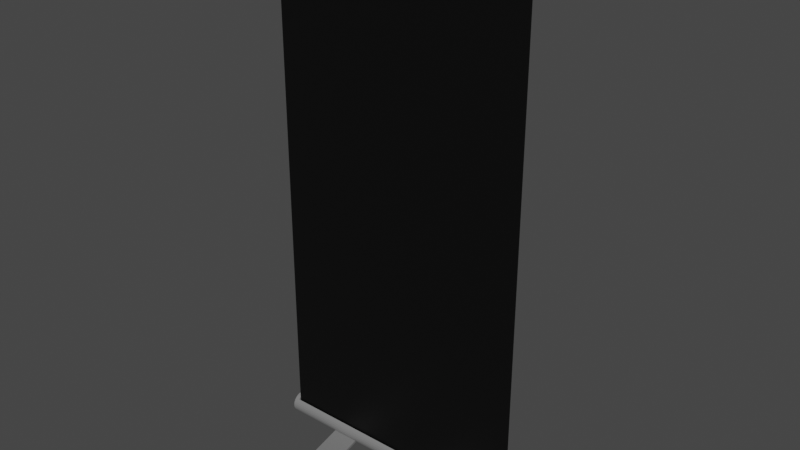 # Source: TV_RollUp.blend  (saved by Blender 4.0.36; exported with 4.5.12 LTS)
import bpy
from mathutils import Matrix  # noqa: F401  (used for matrix-valued properties, if any)

bpy.ops.wm.read_factory_settings(use_empty=True)
scene = bpy.context.scene
scene.name = 'Scene'

# ---- collections
col_collection = bpy.data.collections.new('Collection'); scene.collection.children.link(col_collection)

# ---- images (referenced by path relative to the original .blend; pixels are not part of the script)
import os
ASSET_DIR = os.environ.get("B2B_ASSET_DIR", "")  # directory of the original .blend (textures are referenced by path, not embedded)
HERE = os.path.dirname(os.path.abspath(__file__))  # packed textures are extracted next to this script under _unpacked/

def load_image(name, relpath, width, height, colorspace="sRGB"):
    """Load a texture the original file referenced (path relative to the .blend, or extracted next to this script)."""
    p = next((c for c in (os.path.join(HERE, relpath), os.path.join(ASSET_DIR, relpath)) if relpath and os.path.exists(c)), "")
    if p:
        img = bpy.data.images.load(p, check_existing=True)
        img.name = name
    else:  # same state as the original file: an image datablock whose file is absent (Cycles renders it pink)
        img = bpy.data.images.new(name, width, height)
        img.source = "FILE"
        img.filepath = "//" + (relpath or name)
    img.colorspace_settings.name = colorspace
    return img
img_lataus_png_001 = load_image('lataus.png.001', '_unpacked/lataus.2d65bab2.png', 225, 225, 'sRGB')
img_colors_png = load_image('ColorS.png', '_unpacked/ColorS.182191f7.png', 256, 256, 'sRGB')

# ---- materials (node trees are filled in below, after node groups)
mat_vuoksi = bpy.data.materials.new('vuoksi')
mat_vuoksi.use_transparent_shadow = False
mat_main = bpy.data.materials.new('Main')
mat_main.use_transparent_shadow = False

# ---- material node trees
mat_vuoksi.use_nodes = True; mat_vuoksi.node_tree.nodes.clear()
_N = mat_vuoksi.node_tree.nodes; _L = mat_vuoksi.node_tree.links
n0 = _N.new('ShaderNodeBsdfPrincipled'); n0.name = 'Principled BSDF'; n0.location = (10, 300)
n0.distribution = 'GGX'
n0.subsurface_method = 'RANDOM_WALK_SKIN'
n0.inputs[3].default_value = 1.45
n0.inputs[27].default_value = (0.0, 0.0, 0.0, 1.0)
n0.inputs[28].default_value = 1.0
n1 = _N.new('ShaderNodeOutputMaterial'); n1.name = 'Material Output'; n1.location = (300, 300)
n2 = _N.new('ShaderNodeTexImage'); n2.name = 'Image Texture'; n2.location = (-326, 247)
n2.image = img_lataus_png_001
n3 = _N.new('ShaderNodeTexCoord'); n3.name = 'Texture Coordinate'; n3.location = (-749, 241)
n4 = _N.new('ShaderNodeMapping'); n4.name = 'Mapping'; n4.location = (-531, 279)
n4.inputs[2].default_value = (0.0, 0.0, -1.571)
_L.new(n0.outputs[0], n1.inputs[0])
_L.new(n3.outputs[3], n4.inputs[0])
_L.new(n4.outputs[0], n2.inputs[0])
_L.new(n2.outputs[0], n0.inputs[0])
n1.is_active_output = True
mat_main.use_nodes = True; mat_main.node_tree.nodes.clear()
_N = mat_main.node_tree.nodes; _L = mat_main.node_tree.links
n0 = _N.new('ShaderNodeBsdfPrincipled'); n0.name = 'Principled BSDF'; n0.location = (10, 300)
n0.inputs[3].default_value = 1.45
n1 = _N.new('ShaderNodeOutputMaterial'); n1.name = 'Material Output'; n1.location = (300, 300)
n2 = _N.new('ShaderNodeTexImage'); n2.name = 'Image Texture'; n2.location = (-287, 266)
n2.image = img_colors_png
_L.new(n0.outputs[0], n1.inputs[0])
_L.new(n2.outputs[0], n0.inputs[0])
n1.is_active_output = True

# ---- world
world_world = bpy.data.worlds.new('World'); scene.world = world_world
world_world.use_nodes = True; world_world.node_tree.nodes.clear()
_N = world_world.node_tree.nodes; _L = world_world.node_tree.links
n0 = _N.new('ShaderNodeOutputWorld'); n0.name = 'World Output'; n0.location = (300, 300)
n1 = _N.new('ShaderNodeBackground'); n1.name = 'Background'; n1.location = (10, 300)
n1.inputs[0].default_value = (0.05088, 0.05088, 0.05088, 1.0)
_L.new(n1.outputs[0], n0.inputs[0])
n0.is_active_output = True
world_world.color = (0.05088, 0.05088, 0.05088)
world_world.use_sun_shadow = False
world_world.sun_shadow_jitter_overblur = 0.0

# ---- meshes
me_plane = bpy.data.meshes.new('Plane')
me_plane.from_pydata([(-5.977, 0.03718, 28.57), (-5.977, 0.03718, 2.196), (6.156, 0.03718, 28.57), (6.156, 0.03718, 2.196)], [], [(0, 1, 3, 2)])
_uv = me_plane.uv_layers.new(name='UVMap')
_uv.uv.foreach_set('vector', [0.005421, 1.0, 0.00542, 8.941e-08, 1.001, -2.98e-08, 1.001, 1.0])
me_plane.materials.append(mat_vuoksi)
me_plane.update()
me_cube_004 = bpy.data.meshes.new('Cube.004')
me_cube_004.from_pydata([(6.169, 0.3112, 28.39), (6.169, 0.3112, 29.0), (6.662, 0.3112, 28.39), (6.662, 0.3112, 29.0), (6.169, -0.09201, 28.39), (6.169, -0.09201, 29.0), (6.662, -0.09201, 28.39), (6.662, -0.09201, 29.0), (-6.24, 0.2638, 28.46), (-6.24, 0.2638, 28.92), (6.419, 0.2638, 28.46), (6.419, 0.2638, 28.92), (-6.24, -0.04457, 28.46), (-6.24, -0.04457, 28.92), (6.419, -0.04457, 28.46), (6.419, -0.04457, 28.92), (-6.483, 0.3112, 28.39), (-6.483, 0.3112, 29.0), (-5.99, 0.3112, 28.39), (-5.99, 0.3112, 29.0), (-6.483, -0.09201, 28.39), (-6.483, -0.09201, 29.0), (-5.99, -0.09201, 28.39), (-5.99, -0.09201, 29.0), (0.2348, 0.7655, 1.734), (0.2554, 0.2384, 28.76), (0.2317, 0.7353, 1.733), (0.2523, 0.2081, 28.76), (0.2228, 0.7062, 1.733), (0.2434, 0.179, 28.75), (0.2084, 0.6794, 1.732), (0.229, 0.1522, 28.75), (0.189, 0.6559, 1.732), (0.2096, 0.1288, 28.75), (0.1654, 0.6366, 1.731), (0.186, 0.1095, 28.75), (0.1386, 0.6223, 1.731), (0.1591, 0.09522, 28.75), (0.1094, 0.6136, 1.731), (0.13, 0.08646, 28.75), (0.0791, 0.6107, 1.731), (0.09967, 0.08355, 28.75), (0.04881, 0.6137, 1.731), (0.06938, 0.0866, 28.75), (0.01969, 0.6226, 1.731), (0.04027, 0.09551, 28.75), (-0.007122, 0.637, 1.732), (0.01346, 0.1099, 28.75), (-0.03061, 0.6564, 1.732), (-0.01003, 0.1293, 28.75), (-0.04987, 0.68, 1.732), (-0.02929, 0.1529, 28.75), (-0.06415, 0.7069, 1.733), (-0.04357, 0.1797, 28.76), (-0.07292, 0.736, 1.734), (-0.05234, 0.2089, 28.76), (-0.07583, 0.7663, 1.734), (-0.05525, 0.2392, 28.76), (-0.07277, 0.7966, 1.735), (-0.05219, 0.2695, 28.76), (-0.06386, 0.8257, 1.735), (-0.04328, 0.2986, 28.76), (-0.04944, 0.8525, 1.736), (-0.02887, 0.3254, 28.76), (-0.03007, 0.876, 1.736), (-0.009495, 0.3488, 28.76), (-0.006491, 0.8952, 1.737), (0.01409, 0.3681, 28.76), (0.02039, 0.9095, 1.737), (0.04097, 0.3824, 28.76), (0.04955, 0.9183, 1.737), (0.07013, 0.3911, 28.76), (0.07986, 0.9212, 1.737), (0.1004, 0.394, 28.76), (0.1101, 0.9181, 1.737), (0.1307, 0.391, 28.76), (0.1393, 0.9092, 1.737), (0.1598, 0.3821, 28.76), (0.1661, 0.8948, 1.736), (0.1867, 0.3677, 28.76), (0.1896, 0.8754, 1.736), (0.2101, 0.3483, 28.76), (0.2088, 0.8519, 1.736), (0.2294, 0.3247, 28.76), (0.2231, 0.825, 1.735), (0.2437, 0.2979, 28.76), (0.2319, 0.7958, 1.734), (0.2524, 0.2687, 28.76), (6.421, 0.377, 2.443), (-6.024, 0.173, 2.015), (-6.241, 0.377, 2.443), (6.421, 0.2644, 2.432), (6.203, 0.173, 2.015), (-6.241, 0.2644, 2.432), (6.421, 0.1562, 2.399), (-6.024, -0.03128, 2.015), (-6.241, 0.1562, 2.399), (6.421, 0.05641, 2.346), (6.203, -0.03128, 2.015), (-6.241, 0.05641, 2.346), (6.421, -0.03103, 2.274), (-6.241, -0.03102, 2.274), (6.421, -0.1028, 2.186), (-6.241, -0.1028, 2.186), (6.421, -0.1561, 2.087), (-6.241, -0.1561, 2.087), (6.421, -0.1889, 1.978), (-6.241, -0.1889, 1.978), (6.421, -0.2, 1.866), (-6.241, -0.2, 1.866), (6.421, -0.1889, 1.753), (-6.241, -0.1889, 1.753), (6.421, -0.1561, 1.645), (-6.241, -0.1561, 1.645), (6.421, 0.9101, 1.645), (-6.241, 0.9101, 1.645), (6.421, 0.9429, 1.753), (-6.241, 0.9429, 1.753), (6.421, 0.954, 1.866), (-6.241, 0.954, 1.866), (6.421, 0.9429, 1.978), (-6.241, 0.9429, 1.978), (6.421, 0.9101, 2.087), (-6.241, 0.9101, 2.087), (6.421, 0.8568, 2.186), (-6.241, 0.8568, 2.186), (6.421, 0.785, 2.274), (-6.241, 0.785, 2.274), (6.421, 0.6976, 2.346), (-6.241, 0.6976, 2.346), (6.421, 0.5978, 2.399), (-6.241, 0.5978, 2.399), (6.421, 0.4896, 2.432), (-6.241, 0.4896, 2.432), (-6.241, -0.1154, 1.569), (6.421, -0.1154, 1.569), (-6.241, 0.8694, 1.569), (6.421, 0.8694, 1.569), (-6.024, 0.173, 2.404), (6.203, 0.173, 2.404), (-6.024, 0.1562, 2.399), (6.203, 0.1562, 2.399), (6.203, 0.05641, 2.346), (-6.024, 0.05641, 2.346), (6.203, -0.03103, 2.274), (-6.024, -0.03102, 2.274), (6.203, -0.03129, 2.274), (-6.024, -0.03128, 2.274), (-4.156, 3.384, 1.443), (-4.156, 3.384, 1.577), (-2.93, 3.645, 1.443), (-2.93, 3.645, 1.577), (-3.109, -2.891, 1.443), (-3.109, -2.891, 1.577), (-1.883, -2.63, 1.443), (-1.883, -2.63, 1.577), (4.02, 3.552, 1.443), (4.02, 3.552, 1.577), (5.138, 2.927, 1.443), (5.138, 2.927, 1.577), (1.519, -2.173, 1.443), (1.519, -2.173, 1.577), (2.637, -2.798, 1.443), (2.637, -2.798, 1.577)], [], [(0, 1, 3, 2), (2, 3, 7, 6), (6, 7, 5, 4), (4, 5, 1, 0), (2, 6, 4, 0), (7, 3, 1, 5), (8, 9, 11, 10), (10, 11, 15, 14), (14, 15, 13, 12), (12, 13, 9, 8), (10, 14, 12, 8), (15, 11, 9, 13), (16, 17, 19, 18), (18, 19, 23, 22), (22, 23, 21, 20), (20, 21, 17, 16), (18, 22, 20, 16), (23, 19, 17, 21), (24, 25, 27, 26), (26, 27, 29, 28), (28, 29, 31, 30), (30, 31, 33, 32), (32, 33, 35, 34), (34, 35, 37, 36), (36, 37, 39, 38), (38, 39, 41, 40), (40, 41, 43, 42), (42, 43, 45, 44), (44, 45, 47, 46), (46, 47, 49, 48), (48, 49, 51, 50), (50, 51, 53, 52), (52, 53, 55, 54), (54, 55, 57, 56), (56, 57, 59, 58), (58, 59, 61, 60), (60, 61, 63, 62), (62, 63, 65, 64), (64, 65, 67, 66), (66, 67, 69, 68), (68, 69, 71, 70), (70, 71, 73, 72), (72, 73, 75, 74), (74, 75, 77, 76), (76, 77, 79, 78), (78, 79, 81, 80), (80, 81, 83, 82), (82, 83, 85, 84), (27, 25, 87, 85, 83, 81, 79, 77, 75, 73, 71, 69, 67, 65, 63, 61, 59, 57, 55, 53, 51, 49, 47, 45, 43, 41, 39, 37, 35, 33, 31, 29), (84, 85, 87, 86), (86, 87, 25, 24), (24, 26, 28, 30, 32, 34, 36, 38, 40, 42, 44, 46, 48, 50, 52, 54, 56, 58, 60, 62, 64, 66, 68, 70, 72, 74, 76, 78, 80, 82, 84, 86), (88, 90, 93, 91), (94, 91, 93, 96, 140, 138, 139, 141), (140, 96, 99, 143), (97, 94, 141, 142), (99, 101, 145, 143), (100, 97, 142, 144), (145, 101, 103, 102, 100, 144, 146, 147), (102, 103, 105, 104), (104, 105, 107, 106), (106, 107, 109, 108), (108, 109, 111, 110), (110, 111, 113, 112), (112, 113, 134, 135), (136, 115, 114, 137), (114, 115, 117, 116), (116, 117, 119, 118), (118, 119, 121, 120), (120, 121, 123, 122), (122, 123, 125, 124), (124, 125, 127, 126), (126, 127, 129, 128), (128, 129, 131, 130), (127, 125, 123, 121, 119, 117, 115, 136, 134, 113, 111, 109, 107, 105, 103, 101, 99, 96, 93, 90, 133, 131, 129), (130, 131, 133, 132), (132, 133, 90, 88), (130, 132, 88, 91, 94, 97, 100, 102, 104, 106, 108, 110, 112, 135, 137, 114, 116, 118, 120, 122, 124, 126, 128), (135, 134, 136, 137), (89, 92, 139, 138), (141, 139, 92, 98, 146, 144, 142), (98, 95, 147, 146), (95, 89, 138, 140, 143, 145, 147), (92, 89, 95, 98), (148, 149, 151, 150), (150, 151, 155, 154), (154, 155, 153, 152), (152, 153, 149, 148), (150, 154, 152, 148), (155, 151, 149, 153), (156, 157, 159, 158), (158, 159, 163, 162), (162, 163, 161, 160), (160, 161, 157, 156), (158, 162, 160, 156), (163, 159, 157, 161)])
_uv = me_cube_004.uv_layers.new(name='UVMap')
_uv.uv.foreach_set('vector', [0.6926, 0.9122, 0.6926, 0.9122, 0.6926, 0.9122, 0.6926, 0.9122, 0.6926, 0.9122, 0.6926, 0.9122, 0.6926, 0.9122, 0.6926, 0.9122, 0.6926, 0.9122, 0.6926, 0.9122, 0.6926, 0.9122, 0.6926, 0.9122, 0.6926, 0.9122, 0.6926, 0.9122, 0.6926, 0.9122, 0.6926, 0.9122, 0.6926, 0.9122, 0.6926, 0.9122, 0.6926, 0.9122, 0.6926, 0.9122, 0.6926, 0.9122, 0.6926, 0.9122, 0.6926, 0.9122, 0.6926, 0.9122, 0.5651, 0.9263, 0.5651, 0.9263, 0.5651, 0.9263, 0.5651, 0.9263, 0.5651, 0.9263, 0.5651, 0.9263, 0.5651, 0.9263, 0.5651, 0.9263, 0.5651, 0.9263, 0.5651, 0.9263, 0.5651, 0.9263, 0.5651, 0.9263, 0.5651, 0.9263, 0.5651, 0.9263, 0.5651, 0.9263, 0.5651, 0.9263, 0.5651, 0.9263, 0.5651, 0.9263, 0.5651, 0.9263, 0.5651, 0.9263, 0.5651, 0.9263, 0.5651, 0.9263, 0.5651, 0.9263, 0.5651, 0.9263, 0.6926, 0.9122, 0.6926, 0.9122, 0.6926, 0.9122, 0.6926, 0.9122, 0.6926, 0.9122, 0.6926, 0.9122, 0.6926, 0.9122, 0.6926, 0.9122, 0.6926, 0.9122, 0.6926, 0.9122, 0.6926, 0.9122, 0.6926, 0.9122, 0.6926, 0.9122, 0.6926, 0.9122, 0.6926, 0.9122, 0.6926, 0.9122, 0.6926, 0.9122, 0.6926, 0.9122, 0.6926, 0.9122, 0.6926, 0.9122, 0.6926, 0.9122, 0.6926, 0.9122, 0.6926, 0.9122, 0.6926, 0.9122, 0.5651, 0.9263, 0.5651, 0.9263, 0.5651, 0.9263, 0.5651, 0.9263, 0.5651, 0.9263, 0.5651, 0.9263, 0.5651, 0.9263, 0.5651, 0.9263, 0.5651, 0.9263, 0.5651, 0.9263, 0.5651, 0.9263, 0.5651, 0.9263, 0.5651, 0.9263, 0.5651, 0.9263, 0.5651, 0.9263, 0.5651, 0.9263, 0.5651, 0.9263, 0.5651, 0.9263, 0.5651, 0.9263, 0.5651, 0.9263, 0.5651, 0.9263, 0.5651, 0.9263, 0.5651, 0.9263, 0.5651, 0.9263, 0.5651, 0.9263, 0.5651, 0.9263, 0.5651, 0.9263, 0.5651, 0.9263, 0.5651, 0.9263, 0.5651, 0.9263, 0.5651, 0.9263, 0.5651, 0.9263, 0.5651, 0.9263, 0.5651, 0.9263, 0.5651, 0.9263, 0.5651, 0.9263, 0.5651, 0.9263, 0.5651, 0.9263, 0.5651, 0.9263, 0.5651, 0.9263, 0.5651, 0.9263, 0.5651, 0.9263, 0.5651, 0.9263, 0.5651, 0.9263, 0.5651, 0.9263, 0.5651, 0.9263, 0.5651, 0.9263, 0.5651, 0.9263, 0.5651, 0.9263, 0.5651, 0.9263, 0.5651, 0.9263, 0.5651, 0.9263, 0.5651, 0.9263, 0.5651, 0.9263, 0.5651, 0.9263, 0.5651, 0.9263, 0.5651, 0.9263, 0.5651, 0.9263, 0.5651, 0.9263, 0.5651, 0.9263, 0.5651, 0.9263, 0.5651, 0.9263, 0.5651, 0.9263, 0.5651, 0.9263, 0.5651, 0.9263, 0.5651, 0.9263, 0.5651, 0.9263, 0.5651, 0.9263, 0.5651, 0.9263, 0.5651, 0.9263, 0.5651, 0.9263, 0.5651, 0.9263, 0.5651, 0.9263, 0.5651, 0.9263, 0.5651, 0.9263, 0.5651, 0.9263, 0.5651, 0.9263, 0.5651, 0.9263, 0.5651, 0.9263, 0.5651, 0.9263, 0.5651, 0.9263, 0.5651, 0.9263, 0.5651, 0.9263, 0.5651, 0.9263, 0.5651, 0.9263, 0.5651, 0.9263, 0.5651, 0.9263, 0.5651, 0.9263, 0.5651, 0.9263, 0.5651, 0.9263, 0.5651, 0.9263, 0.5651, 0.9263, 0.5651, 0.9263, 0.5651, 0.9263, 0.5651, 0.9263, 0.5651, 0.9263, 0.5651, 0.9263, 0.5651, 0.9263, 0.5651, 0.9263, 0.5651, 0.9263, 0.5651, 0.9263, 0.5651, 0.9263, 0.5651, 0.9263, 0.5651, 0.9263, 0.5651, 0.9263, 0.5651, 0.9263, 0.5651, 0.9263, 0.5651, 0.9263, 0.5651, 0.9263, 0.5651, 0.9263, 0.5651, 0.9263, 0.5651, 0.9263, 0.5651, 0.9263, 0.5651, 0.9263, 0.5651, 0.9263, 0.5651, 0.9263, 0.5651, 0.9263, 0.5651, 0.9263, 0.5651, 0.9263, 0.5651, 0.9263, 0.5651, 0.9263, 0.5651, 0.9263, 0.5651, 0.9263, 0.5651, 0.9263, 0.5651, 0.9263, 0.5651, 0.9263, 0.5651, 0.9263, 0.5651, 0.9263, 0.5651, 0.9263, 0.5651, 0.9263, 0.5651, 0.9263, 0.5651, 0.9263, 0.5651, 0.9263, 0.5651, 0.9263, 0.5651, 0.9263, 0.5651, 0.9263, 0.5651, 0.9263, 0.5651, 0.9263, 0.5651, 0.9263, 0.5651, 0.9263, 0.5651, 0.9263, 0.5651, 0.9263, 0.5651, 0.9263, 0.5651, 0.9263, 0.5651, 0.9263, 0.5651, 0.9263, 0.5651, 0.9263, 0.5651, 0.9263, 0.5651, 0.9263, 0.5651, 0.9263, 0.5651, 0.9263, 0.5651, 0.9263, 0.5651, 0.9263, 0.5651, 0.9263, 0.5651, 0.9263, 0.5651, 0.9263, 0.5651, 0.9263, 0.5651, 0.9263, 0.5651, 0.9263, 0.5651, 0.9263, 0.5651, 0.9263, 0.5651, 0.9263, 0.5651, 0.9263, 0.5651, 0.9263, 0.5651, 0.9263, 0.5651, 0.9263, 0.5651, 0.9263, 0.5651, 0.9263, 0.5651, 0.9263, 0.5651, 0.9263, 0.5651, 0.9263, 0.5651, 0.9263, 0.5651, 0.9263, 0.5651, 0.9263, 0.5651, 0.9263, 0.5651, 0.9263, 0.5651, 0.9263, 0.5651, 0.9263, 0.5651, 0.9263, 0.5651, 0.9263, 0.5651, 0.9263, 0.5651, 0.9263, 0.5651, 0.9263, 0.5651, 0.9263, 0.5651, 0.9263, 0.5651, 0.9263, 0.5651, 0.9263, 0.5651, 0.9263, 0.5651, 0.9263, 0.5651, 0.9263, 0.5651, 0.9263, 0.5651, 0.9263, 0.5651, 0.9263, 0.5651, 0.9263, 0.5651, 0.9263, 0.5651, 0.9263, 0.5651, 0.9263, 0.5651, 0.9263, 0.5651, 0.9263, 0.5651, 0.9263, 0.5651, 0.9263, 0.5651, 0.9263, 0.5651, 0.9263, 0.5651, 0.9263, 0.5651, 0.9263, 0.5651, 0.9263, 0.5651, 0.9263, 0.5651, 0.9263, 0.5651, 0.9263, 0.5651, 0.9263, 0.5651, 0.9263, 0.5651, 0.9263, 0.5651, 0.9263, 0.5651, 0.9263, 0.5651, 0.9263, 0.5651, 0.9263, 0.5651, 0.9263, 0.5651, 0.9263, 0.5651, 0.9263, 0.5651, 0.9263, 0.5651, 0.9263, 0.5651, 0.9263, 0.5651, 0.9263, 0.5651, 0.9263, 0.5651, 0.9263, 0.5651, 0.9263, 0.5651, 0.9263, 0.5651, 0.9263, 0.5651, 0.9263, 0.5651, 0.9263, 0.5651, 0.9263, 0.5651, 0.9263, 0.5651, 0.9263, 0.5651, 0.9263, 0.5651, 0.9263, 0.5651, 0.9263, 0.5651, 0.9263, 0.5651, 0.9263, 0.5651, 0.9263, 0.5651, 0.9263, 0.5651, 0.9263, 0.5651, 0.9263, 0.5651, 0.9263, 0.5651, 0.9263, 0.5651, 0.9263, 0.5651, 0.9263, 0.5651, 0.9263, 0.5651, 0.9263, 0.5651, 0.9263, 0.5651, 0.9263, 0.5651, 0.9263, 0.5651, 0.9263, 0.5651, 0.9263, 0.5651, 0.9263, 0.5651, 0.9263, 0.5651, 0.9263, 0.5651, 0.9263, 0.5651, 0.9263, 0.5651, 0.9263, 0.5651, 0.9263, 0.5651, 0.9263, 0.5651, 0.9263, 0.5651, 0.9263, 0.5651, 0.9263, 0.5651, 0.9263, 0.5651, 0.9263, 0.5651, 0.9263, 0.5651, 0.9263, 0.5651, 0.9263, 0.5651, 0.9263, 0.5651, 0.9263, 0.5651, 0.9263, 0.5651, 0.9263, 0.5651, 0.9263, 0.5651, 0.9263, 0.5651, 0.9263, 0.5651, 0.9263, 0.5651, 0.9263, 0.5651, 0.9263, 0.5651, 0.9263, 0.5651, 0.9263, 0.5651, 0.9263, 0.5651, 0.9263, 0.5651, 0.9263, 0.5651, 0.9263, 0.5651, 0.9263, 0.5651, 0.9263, 0.5651, 0.9263, 0.5651, 0.9263, 0.5651, 0.9263, 0.5651, 0.9263, 0.5651, 0.9263, 0.5651, 0.9263, 0.5651, 0.9263, 0.5651, 0.9263, 0.5651, 0.9263, 0.5651, 0.9263, 0.5651, 0.9263, 0.5651, 0.9263, 0.5651, 0.9263, 0.5651, 0.9263, 0.5651, 0.9263, 0.5651, 0.9263, 0.5651, 0.9263, 0.5651, 0.9263, 0.5651, 0.9263, 0.5651, 0.9263, 0.5651, 0.9263, 0.5651, 0.9263, 0.5651, 0.9263, 0.5651, 0.9263, 0.5651, 0.9263, 0.5651, 0.9263, 0.5651, 0.9263, 0.5651, 0.9263, 0.5651, 0.9263, 0.5651, 0.9263, 0.5651, 0.9263, 0.5651, 0.9263, 0.5651, 0.9263, 0.5651, 0.9263, 0.5651, 0.9263, 0.5651, 0.9263, 0.5651, 0.9263, 0.5651, 0.9263, 0.5651, 0.9263, 0.5651, 0.9263, 0.5651, 0.9263, 0.5651, 0.9263, 0.5651, 0.9263, 0.5651, 0.9263, 0.5651, 0.9263, 0.5651, 0.9263, 0.5651, 0.9263, 0.5651, 0.9263, 0.5651, 0.9263, 0.5651, 0.9263, 0.5651, 0.9263, 0.5651, 0.9263, 0.5651, 0.9263, 0.5651, 0.9263, 0.5651, 0.9263, 0.5651, 0.9263, 0.5651, 0.9263, 0.5651, 0.9263, 0.5651, 0.9263, 0.5651, 0.9263, 0.5651, 0.9263, 0.5651, 0.9263, 0.5651, 0.9263, 0.5651, 0.9263, 0.5651, 0.9263, 0.5651, 0.9263, 0.5651, 0.9263, 0.5651, 0.9263, 0.5651, 0.9263, 0.5651, 0.9263, 0.5651, 0.9263, 0.5651, 0.9263, 0.5651, 0.9263, 0.5651, 0.9263, 0.5651, 0.9263, 0.5651, 0.9263, 0.5651, 0.9263, 0.5651, 0.9263, 0.5651, 0.9263, 0.5651, 0.9263, 0.5651, 0.9263, 0.5651, 0.9263, 0.5651, 0.9263, 0.5651, 0.9263, 0.5651, 0.9263, 0.5651, 0.9263, 0.5651, 0.9263, 0.5651, 0.9263, 0.5651, 0.9263, 0.5651, 0.9263, 0.5651, 0.9263, 0.5651, 0.9263, 0.5651, 0.9263, 0.5651, 0.9263, 0.5651, 0.9263, 0.5651, 0.9263, 0.5651, 0.9263, 0.5651, 0.9263, 0.5651, 0.9263, 0.5651, 0.9263, 0.5651, 0.9263, 0.5651, 0.9263, 0.5651, 0.9263, 0.5651, 0.9263, 0.5651, 0.9263, 0.5651, 0.9263, 0.5651, 0.9263, 0.5651, 0.9263, 0.5651, 0.9263, 0.5651, 0.9263, 0.5651, 0.9263, 0.5651, 0.9263, 0.5651, 0.9263, 0.5651, 0.9263, 0.5651, 0.9263, 0.5651, 0.9263, 0.5651, 0.9263, 0.5651, 0.9263, 0.5651, 0.9263, 0.5651, 0.9263, 0.5651, 0.9263, 0.5651, 0.9263, 0.5651, 0.9263, 0.5651, 0.9263, 0.5651, 0.9263, 0.5651, 0.9263, 0.5651, 0.9263, 0.5651, 0.9263, 0.5651, 0.9263, 0.5651, 0.9263, 0.5651, 0.9263, 0.5651, 0.9263, 0.5651, 0.9263])
me_cube_004.materials.append(mat_main)
me_cube_004.update()

# ---- objects
ob_plane = bpy.data.objects.new('Plane', me_plane)
ob_cube_002 = bpy.data.objects.new('Cube.002', me_cube_004)

# ---- transforms, parenting, visibility, modifiers, constraints
ob_plane.location = (0.0, 0.0, 0.0)
ob_plane.scale = (1.131, 1.0, 1.0)
ob_cube_002.location = (0.0, 0.0, 0.0)
ob_cube_002.scale = (1.131, 1.0, 1.0)

# ---- collection membership
col_collection.objects.link(ob_plane)
col_collection.objects.link(ob_cube_002)

# ---- scene / render settings (as saved in the file)
scene.frame_start = 1; scene.frame_end = 250; scene.frame_set(1)
scene.render.engine = 'BLENDER_EEVEE_NEXT'
scene.cycles.sampling_pattern = 'TABULATED_SOBOL'
scene.view_settings.view_transform = 'Filmic'
bpy.context.view_layer.update()

# ---- added for rendering (the .blend has no active camera and no usable light): camera, sun
cam_auto = bpy.data.cameras.new('AutoCamera')
cam_auto.lens = 50.0
cam_auto.sensor_width = 36.0
cam_auto.clip_end = 1000.0
ob_auto_camera = bpy.data.objects.new('AutoCamera', cam_auto)
scene.collection.objects.link(ob_auto_camera)
ob_auto_camera.location = (29.6925, -35.1322, 38.8926)
ob_auto_camera.rotation_euler = (1.09748, -7.21219e-08, 0.694738)
scene.camera = ob_auto_camera
light_auto_sun = bpy.data.lights.new('AutoSun', 'SUN')
light_auto_sun.energy = 3.0
light_auto_sun.angle = 0.0523599
ob_auto_sun = bpy.data.objects.new('AutoSun', light_auto_sun)
scene.collection.objects.link(ob_auto_sun)
ob_auto_sun.rotation_euler = (0.872665, 0.174533, 0.523599)
bpy.context.view_layer.update()

